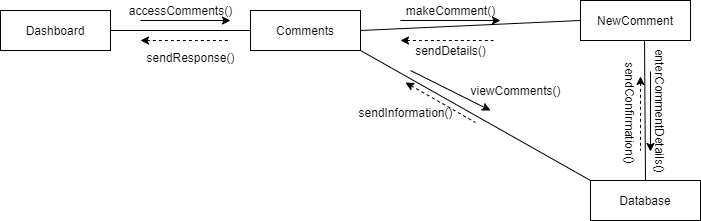

The diagram above was exported from draw.io. Its source (the exported page's mxGraphModel, read from the mxfile embedded in the PNG):
<mxGraphModel dx="868" dy="450" grid="1" gridSize="10" guides="1" tooltips="1" connect="1" arrows="1" fold="1" page="1" pageScale="1" pageWidth="850" pageHeight="1100" math="0" shadow="0">
  <root>
    <mxCell id="0" />
    <mxCell id="1" parent="0" />
    <mxCell id="eNo5CGx1zYDfzPUuRSlt-1" value="Dashboard" style="rounded=0;whiteSpace=wrap;html=1;" parent="1" vertex="1">
      <mxGeometry x="80" y="60" width="110" height="40" as="geometry" />
    </mxCell>
    <mxCell id="eNo5CGx1zYDfzPUuRSlt-2" value="Comments" style="rounded=0;whiteSpace=wrap;html=1;" parent="1" vertex="1">
      <mxGeometry x="330" y="60" width="110" height="40" as="geometry" />
    </mxCell>
    <mxCell id="eNo5CGx1zYDfzPUuRSlt-4" value="Database" style="rounded=0;whiteSpace=wrap;html=1;" parent="1" vertex="1">
      <mxGeometry x="670" y="230" width="110" height="40" as="geometry" />
    </mxCell>
    <mxCell id="eNo5CGx1zYDfzPUuRSlt-5" value="" style="endArrow=none;html=1;exitX=1;exitY=0.5;exitDx=0;exitDy=0;entryX=0;entryY=0.5;entryDx=0;entryDy=0;" parent="1" source="eNo5CGx1zYDfzPUuRSlt-1" target="eNo5CGx1zYDfzPUuRSlt-2" edge="1">
      <mxGeometry width="50" height="50" relative="1" as="geometry">
        <mxPoint x="400" y="260" as="sourcePoint" />
        <mxPoint x="450" y="210" as="targetPoint" />
      </mxGeometry>
    </mxCell>
    <mxCell id="eNo5CGx1zYDfzPUuRSlt-7" value="" style="endArrow=none;html=1;entryX=0;entryY=0;entryDx=0;entryDy=0;exitX=1;exitY=1;exitDx=0;exitDy=0;" parent="1" source="eNo5CGx1zYDfzPUuRSlt-2" target="eNo5CGx1zYDfzPUuRSlt-4" edge="1">
      <mxGeometry width="50" height="50" relative="1" as="geometry">
        <mxPoint x="400" y="260" as="sourcePoint" />
        <mxPoint x="450" y="210" as="targetPoint" />
      </mxGeometry>
    </mxCell>
    <mxCell id="eNo5CGx1zYDfzPUuRSlt-9" value="" style="endArrow=classic;html=1;" parent="1" edge="1">
      <mxGeometry width="50" height="50" relative="1" as="geometry">
        <mxPoint x="220" y="70" as="sourcePoint" />
        <mxPoint x="310" y="70" as="targetPoint" />
      </mxGeometry>
    </mxCell>
    <mxCell id="eNo5CGx1zYDfzPUuRSlt-10" value="" style="endArrow=none;dashed=1;html=1;startArrow=classic;startFill=1;" parent="1" edge="1">
      <mxGeometry width="50" height="50" relative="1" as="geometry">
        <mxPoint x="220" y="90" as="sourcePoint" />
        <mxPoint x="310" y="90" as="targetPoint" />
      </mxGeometry>
    </mxCell>
    <mxCell id="eNo5CGx1zYDfzPUuRSlt-11" value="" style="endArrow=classic;html=1;" parent="1" edge="1">
      <mxGeometry width="50" height="50" relative="1" as="geometry">
        <mxPoint x="490" y="120" as="sourcePoint" />
        <mxPoint x="570" y="160" as="targetPoint" />
      </mxGeometry>
    </mxCell>
    <mxCell id="eNo5CGx1zYDfzPUuRSlt-12" value="" style="endArrow=none;dashed=1;html=1;startArrow=classic;startFill=1;" parent="1" edge="1">
      <mxGeometry width="50" height="50" relative="1" as="geometry">
        <mxPoint x="485" y="132" as="sourcePoint" />
        <mxPoint x="555" y="172" as="targetPoint" />
      </mxGeometry>
    </mxCell>
    <mxCell id="eNo5CGx1zYDfzPUuRSlt-17" value="accessComments()" style="text;html=1;align=center;verticalAlign=middle;resizable=0;points=[];autosize=1;" parent="1" vertex="1">
      <mxGeometry x="200" y="50" width="120" height="20" as="geometry" />
    </mxCell>
    <mxCell id="eNo5CGx1zYDfzPUuRSlt-19" value="sendResponse()" style="text;html=1;align=center;verticalAlign=middle;resizable=0;points=[];autosize=1;" parent="1" vertex="1">
      <mxGeometry x="220" y="97" width="100" height="20" as="geometry" />
    </mxCell>
    <mxCell id="eNo5CGx1zYDfzPUuRSlt-20" value="NewComment" style="rounded=0;whiteSpace=wrap;html=1;" parent="1" vertex="1">
      <mxGeometry x="660" y="50" width="110" height="40" as="geometry" />
    </mxCell>
    <mxCell id="eNo5CGx1zYDfzPUuRSlt-21" value="" style="endArrow=none;html=1;entryX=0;entryY=0.5;entryDx=0;entryDy=0;exitX=1;exitY=0.5;exitDx=0;exitDy=0;" parent="1" source="eNo5CGx1zYDfzPUuRSlt-2" target="eNo5CGx1zYDfzPUuRSlt-20" edge="1">
      <mxGeometry width="50" height="50" relative="1" as="geometry">
        <mxPoint x="400" y="260" as="sourcePoint" />
        <mxPoint x="450" y="210" as="targetPoint" />
      </mxGeometry>
    </mxCell>
    <mxCell id="eNo5CGx1zYDfzPUuRSlt-22" value="" style="endArrow=classic;html=1;" parent="1" edge="1">
      <mxGeometry width="50" height="50" relative="1" as="geometry">
        <mxPoint x="480" y="70" as="sourcePoint" />
        <mxPoint x="580" y="70" as="targetPoint" />
      </mxGeometry>
    </mxCell>
    <mxCell id="eNo5CGx1zYDfzPUuRSlt-24" value="" style="endArrow=none;dashed=1;html=1;startArrow=classic;startFill=1;" parent="1" edge="1">
      <mxGeometry width="50" height="50" relative="1" as="geometry">
        <mxPoint x="480" y="90" as="sourcePoint" />
        <mxPoint x="573" y="90" as="targetPoint" />
      </mxGeometry>
    </mxCell>
    <mxCell id="eNo5CGx1zYDfzPUuRSlt-30" value="makeComment()" style="text;html=1;align=center;verticalAlign=middle;resizable=0;points=[];autosize=1;" parent="1" vertex="1">
      <mxGeometry x="480" y="50" width="100" height="20" as="geometry" />
    </mxCell>
    <mxCell id="eNo5CGx1zYDfzPUuRSlt-31" value="sendDetails()" style="text;html=1;align=center;verticalAlign=middle;resizable=0;points=[];autosize=1;" parent="1" vertex="1">
      <mxGeometry x="485" y="90" width="90" height="20" as="geometry" />
    </mxCell>
    <mxCell id="eNo5CGx1zYDfzPUuRSlt-32" value="viewComments()" style="text;html=1;align=center;verticalAlign=middle;resizable=0;points=[];autosize=1;" parent="1" vertex="1">
      <mxGeometry x="540" y="130" width="110" height="20" as="geometry" />
    </mxCell>
    <mxCell id="eNo5CGx1zYDfzPUuRSlt-33" value="sendInformation()" style="text;html=1;align=center;verticalAlign=middle;resizable=0;points=[];autosize=1;" parent="1" vertex="1">
      <mxGeometry x="430" y="152" width="110" height="20" as="geometry" />
    </mxCell>
    <mxCell id="eNo5CGx1zYDfzPUuRSlt-37" value="" style="endArrow=none;html=1;entryX=0.582;entryY=1;entryDx=0;entryDy=0;entryPerimeter=0;exitX=0.5;exitY=0;exitDx=0;exitDy=0;" parent="1" source="eNo5CGx1zYDfzPUuRSlt-4" target="eNo5CGx1zYDfzPUuRSlt-20" edge="1">
      <mxGeometry width="50" height="50" relative="1" as="geometry">
        <mxPoint x="400" y="260" as="sourcePoint" />
        <mxPoint x="450" y="210" as="targetPoint" />
      </mxGeometry>
    </mxCell>
    <mxCell id="eNo5CGx1zYDfzPUuRSlt-38" value="" style="endArrow=classic;html=1;" parent="1" edge="1">
      <mxGeometry width="50" height="50" relative="1" as="geometry">
        <mxPoint x="730" y="121" as="sourcePoint" />
        <mxPoint x="730" y="201" as="targetPoint" />
      </mxGeometry>
    </mxCell>
    <mxCell id="eNo5CGx1zYDfzPUuRSlt-39" value="" style="endArrow=none;dashed=1;html=1;startArrow=classic;startFill=1;" parent="1" edge="1">
      <mxGeometry width="50" height="50" relative="1" as="geometry">
        <mxPoint x="720" y="126" as="sourcePoint" />
        <mxPoint x="720" y="200" as="targetPoint" />
      </mxGeometry>
    </mxCell>
    <mxCell id="eNo5CGx1zYDfzPUuRSlt-40" value="enterCommentDetails()" style="text;html=1;align=center;verticalAlign=middle;resizable=0;points=[];autosize=1;rotation=90;" parent="1" vertex="1">
      <mxGeometry x="670" y="150" width="140" height="20" as="geometry" />
    </mxCell>
    <mxCell id="eNo5CGx1zYDfzPUuRSlt-41" value="sendConfirmation()" style="text;html=1;align=center;verticalAlign=middle;resizable=0;points=[];autosize=1;rotation=90;" parent="1" vertex="1">
      <mxGeometry x="650" y="152" width="120" height="20" as="geometry" />
    </mxCell>
  </root>
</mxGraphModel>